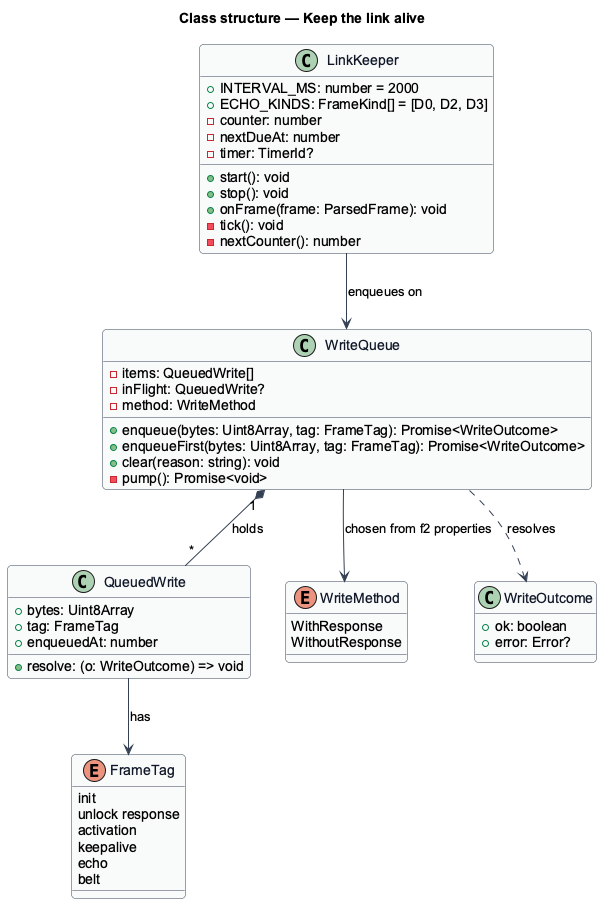

The diagram above was rendered by PlantUML. Its source (embedded in the PNG):
@startuml
' --- shared skin header ---
skinparam backgroundColor #FFFFFF
skinparam shadowing false
skinparam roundcorner 8
skinparam defaultFontName Arial
skinparam ArrowColor #344054
skinparam class {
  BorderColor #344054
  FontColor #101828
  BackgroundColor #F9FAFB
}
' --------------------------
title Class structure — Keep the link alive

class LinkKeeper {
  +INTERVAL_MS: number = 2000
  +ECHO_KINDS: FrameKind[] = [D0, D2, D3]
  -counter: number
  -nextDueAt: number
  -timer: TimerId?
  +start(): void
  +stop(): void
  +onFrame(frame: ParsedFrame): void
  -tick(): void
  -nextCounter(): number
}

class WriteQueue {
  -items: QueuedWrite[]
  -inFlight: QueuedWrite?
  -method: WriteMethod
  +enqueue(bytes: Uint8Array, tag: FrameTag): Promise<WriteOutcome>
  +enqueueFirst(bytes: Uint8Array, tag: FrameTag): Promise<WriteOutcome>
  +clear(reason: string): void
  -pump(): Promise<void>
}

class QueuedWrite {
  +bytes: Uint8Array
  +tag: FrameTag
  +enqueuedAt: number
  +resolve: (o: WriteOutcome) => void
}

enum FrameTag {
  init
  unlock response
  activation
  keepalive
  echo
  belt
}

enum WriteMethod {
  WithResponse
  WithoutResponse
}

class WriteOutcome {
  +ok: boolean
  +error: Error?
}

LinkKeeper --> WriteQueue : enqueues on
WriteQueue "1" *-- "*" QueuedWrite : holds
QueuedWrite --> FrameTag : has
WriteQueue --> WriteMethod : chosen from f2 properties
WriteQueue ..> WriteOutcome : resolves
@enduml